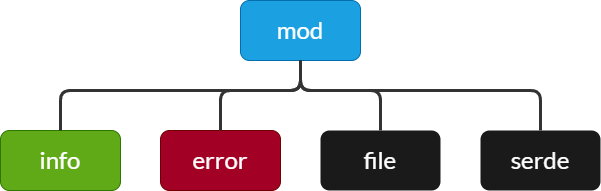

The diagram above was exported from draw.io. Its source (the exported page's mxGraphModel, read from the mxfile embedded in the PNG):
<mxGraphModel dx="778" dy="978" grid="1" gridSize="10" guides="1" tooltips="1" connect="1" arrows="1" fold="1" page="1" pageScale="1" pageWidth="850" pageHeight="1100" background="#ffffff" math="0" shadow="0">
  <root>
    <mxCell id="0" />
    <mxCell id="1" parent="0" />
    <mxCell id="2" value="mod" style="rounded=1;whiteSpace=wrap;html=1;strokeColor=#006EAF;fillColor=#1ba1e2;fontSize=24;fontFamily=Lato;fontSource=https%3A%2F%2Ffonts.googleapis.com%2Fcss%3Ffamily%3DLato;fontColor=#ffffff;" vertex="1" parent="1">
      <mxGeometry x="300" y="270" width="120" height="60" as="geometry" />
    </mxCell>
    <mxCell id="3" value="file" style="rounded=1;whiteSpace=wrap;html=1;strokeColor=none;fillColor=#1A1A1A;fontSize=24;fontFamily=Lato;fontSource=https%3A%2F%2Ffonts.googleapis.com%2Fcss%3Ffamily%3DLato;fontColor=#FFFFFF;" vertex="1" parent="1">
      <mxGeometry x="380" y="400" width="120" height="60" as="geometry" />
    </mxCell>
    <mxCell id="4" value="error" style="rounded=1;whiteSpace=wrap;html=1;strokeColor=#6F0000;fillColor=#a20025;fontSize=24;fontFamily=Lato;fontSource=https%3A%2F%2Ffonts.googleapis.com%2Fcss%3Ffamily%3DLato;fontColor=#ffffff;" vertex="1" parent="1">
      <mxGeometry x="220" y="400" width="120" height="60" as="geometry" />
    </mxCell>
    <mxCell id="5" value="info" style="rounded=1;whiteSpace=wrap;html=1;strokeColor=#2D7600;fillColor=#60a917;fontSize=24;fontFamily=Lato;fontSource=https%3A%2F%2Ffonts.googleapis.com%2Fcss%3Ffamily%3DLato;fontColor=#ffffff;" vertex="1" parent="1">
      <mxGeometry x="60" y="400" width="120" height="60" as="geometry" />
    </mxCell>
    <mxCell id="6" value="serde" style="rounded=1;whiteSpace=wrap;html=1;strokeColor=none;fillColor=#1A1A1A;fontSize=24;fontFamily=Lato;fontSource=https%3A%2F%2Ffonts.googleapis.com%2Fcss%3Ffamily%3DLato;fontColor=#FFFFFF;" vertex="1" parent="1">
      <mxGeometry x="540" y="400" width="120" height="60" as="geometry" />
    </mxCell>
    <mxCell id="10" value="" style="endArrow=none;html=1;exitX=0.5;exitY=0;exitDx=0;exitDy=0;entryX=0.5;entryY=1;entryDx=0;entryDy=0;strokeColor=#333333;rounded=1;strokeWidth=3;" edge="1" parent="1" source="5" target="2">
      <mxGeometry width="50" height="50" relative="1" as="geometry">
        <mxPoint x="340" y="520" as="sourcePoint" />
        <mxPoint x="390" y="470" as="targetPoint" />
        <Array as="points">
          <mxPoint x="120" y="360" />
          <mxPoint x="360" y="360" />
        </Array>
      </mxGeometry>
    </mxCell>
    <mxCell id="12" value="" style="endArrow=none;html=1;exitX=0.5;exitY=0;exitDx=0;exitDy=0;entryX=0.5;entryY=1;entryDx=0;entryDy=0;strokeColor=#333333;rounded=1;strokeWidth=3;" edge="1" parent="1" source="4" target="2">
      <mxGeometry width="50" height="50" relative="1" as="geometry">
        <mxPoint x="270" y="620" as="sourcePoint" />
        <mxPoint x="510" y="550" as="targetPoint" />
        <Array as="points">
          <mxPoint x="280" y="360" />
          <mxPoint x="360" y="360" />
        </Array>
      </mxGeometry>
    </mxCell>
    <mxCell id="13" value="" style="endArrow=none;html=1;exitX=0.5;exitY=0;exitDx=0;exitDy=0;entryX=0.5;entryY=1;entryDx=0;entryDy=0;strokeColor=#333333;rounded=1;strokeWidth=3;" edge="1" parent="1" source="3" target="2">
      <mxGeometry width="50" height="50" relative="1" as="geometry">
        <mxPoint x="290" y="410" as="sourcePoint" />
        <mxPoint x="370" y="340" as="targetPoint" />
        <Array as="points">
          <mxPoint x="440" y="360" />
          <mxPoint x="360" y="360" />
        </Array>
      </mxGeometry>
    </mxCell>
    <mxCell id="14" value="" style="endArrow=none;html=1;exitX=0.5;exitY=0;exitDx=0;exitDy=0;entryX=0.5;entryY=1;entryDx=0;entryDy=0;strokeColor=#333333;rounded=1;strokeWidth=3;" edge="1" parent="1" source="6" target="2">
      <mxGeometry width="50" height="50" relative="1" as="geometry">
        <mxPoint x="450" y="410" as="sourcePoint" />
        <mxPoint x="380" y="350" as="targetPoint" />
        <Array as="points">
          <mxPoint x="600" y="360" />
          <mxPoint x="360" y="360" />
        </Array>
      </mxGeometry>
    </mxCell>
  </root>
</mxGraphModel>